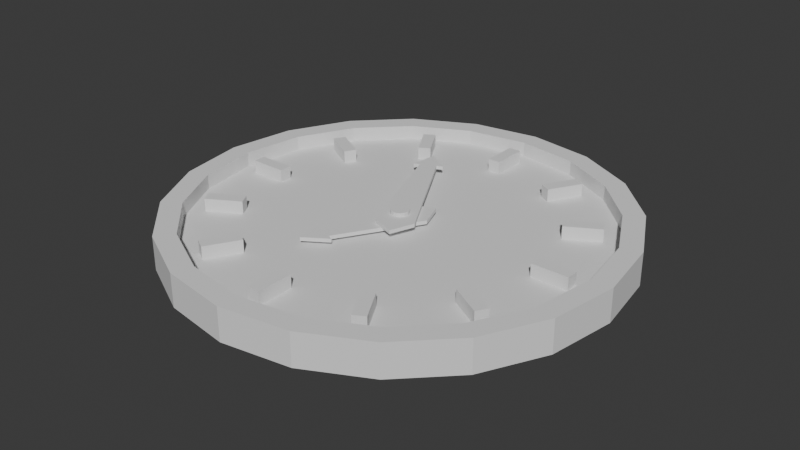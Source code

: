 # Source: Horloge.blend  (saved by Blender 4.3.32; exported with 4.5.12 LTS)
import bpy
from mathutils import Matrix  # noqa: F401  (used for matrix-valued properties, if any)

bpy.ops.wm.read_factory_settings(use_empty=True)
scene = bpy.context.scene
scene.name = 'Scene'

# ---- collections
col_collection = bpy.data.collections.new('Collection'); scene.collection.children.link(col_collection)

# ---- world
world_world = bpy.data.worlds.new('World'); scene.world = world_world
world_world.use_nodes = True; world_world.node_tree.nodes.clear()
_N = world_world.node_tree.nodes; _L = world_world.node_tree.links
n0 = _N.new('ShaderNodeOutputWorld'); n0.name = 'World Output'; n0.location = (300, 300)
n1 = _N.new('ShaderNodeBackground'); n1.name = 'Background'; n1.location = (10, 300)
n1.inputs[0].default_value = (0.05088, 0.05088, 0.05088, 1.0)
_L.new(n1.outputs[0], n0.inputs[0])
n0.is_active_output = True
world_world.color = (0.05088, 0.05088, 0.05088)
world_world.sun_shadow_jitter_overblur = 0.0

# ---- meshes
me_plane = bpy.data.meshes.new('Plane')
me_plane.from_pydata([(-1.0, -1.0, 0.0), (1.0, -1.0, 0.0), (-0.4593, 5.983, 0.0), (0.4593, 5.983, 0.0), (0.0, 7.283, 0.0), (0.0, -2.0, 0.0), (0.8098, 5.983, 0.0), (0.0, 5.983, 0.0), (-0.8098, 5.983, 0.0), (0.0, -2.0, 0.2), (1.0, -1.0, 0.2), (0.0, 5.983, 0.2), (-0.4593, 5.983, 0.2), (0.4593, 5.983, 0.2), (0.8098, 5.983, 0.2), (-1.0, -1.0, 0.2), (-0.8098, 5.983, 0.2), (0.0, 7.283, 0.2)], [], [(5, 7, 3, 1), (0, 2, 7, 5), (2, 8, 4, 7), (7, 4, 6, 3), (9, 10, 13, 11), (15, 9, 11, 12), (12, 11, 17, 16), (11, 13, 14, 17), (4, 8, 16, 17), (5, 1, 10, 9), (6, 4, 17, 14), (0, 5, 9, 15), (2, 0, 15, 12), (1, 3, 13, 10), (8, 2, 12, 16), (3, 6, 14, 13)])
_uv = me_plane.uv_layers.new(name='UVMap')
_uv.uv.foreach_set('vector', [0.5, 0.5, 0.5, 1.0, 1.0, 1.0, 1.0, 0.5, 0.0, 0.5, 0.0, 1.0, 0.5, 1.0, 0.5, 0.5, 0.0, 1.0, 0.0, 1.0, 0.5, 1.0, 0.5, 1.0, 0.5, 1.0, 0.5, 1.0, 1.0, 1.0, 1.0, 1.0, 0.5, 0.5, 1.0, 0.5, 1.0, 1.0, 0.5, 1.0, 0.0, 0.5, 0.5, 0.5, 0.5, 1.0, 0.0, 1.0, 0.0, 1.0, 0.5, 1.0, 0.5, 1.0, 0.0, 1.0, 0.5, 1.0, 1.0, 1.0, 1.0, 1.0, 0.5, 1.0, 0.5, 1.0, 0.0, 1.0, 0.0, 1.0, 0.5, 1.0, 0.5, 0.5, 1.0, 0.5, 1.0, 0.5, 0.5, 0.5, 1.0, 1.0, 0.5, 1.0, 0.5, 1.0, 1.0, 1.0, 0.0, 0.5, 0.5, 0.5, 0.5, 0.5, 0.0, 0.5, 0.0, 1.0, 0.0, 0.5, 0.0, 0.5, 0.0, 1.0, 1.0, 0.5, 1.0, 1.0, 1.0, 1.0, 1.0, 0.5, 0.0, 1.0, 0.0, 1.0, 0.0, 1.0, 0.0, 1.0, 1.0, 1.0, 1.0, 1.0, 1.0, 1.0, 1.0, 1.0])
me_plane.update()
me_plane_001 = bpy.data.meshes.new('Plane.001')
me_plane_001.from_pydata([(-1.0, -1.0, 0.0), (1.0, -1.0, 0.0), (-0.4593, 3.999, 0.0), (0.4593, 3.999, 0.0), (0.0, 5.299, 0.0), (0.0, -2.0, 0.0), (0.8098, 3.999, 0.0), (0.0, 3.999, 0.0), (-0.8098, 3.999, 0.0), (0.0, -2.0, 0.2), (1.0, -1.0, 0.2), (0.0, 3.999, 0.2), (-0.4593, 3.999, 0.2), (0.4593, 3.999, 0.2), (0.8098, 3.999, 0.2), (-1.0, -1.0, 0.2), (-0.8098, 3.999, 0.2), (0.0, 5.299, 0.2)], [], [(5, 7, 3, 1), (0, 2, 7, 5), (2, 8, 4, 7), (7, 4, 6, 3), (9, 10, 13, 11), (15, 9, 11, 12), (12, 11, 17, 16), (11, 13, 14, 17), (8, 2, 12, 16), (3, 6, 14, 13), (4, 8, 16, 17), (5, 1, 10, 9), (6, 4, 17, 14), (0, 5, 9, 15), (2, 0, 15, 12), (1, 3, 13, 10)])
_uv = me_plane_001.uv_layers.new(name='UVMap')
_uv.uv.foreach_set('vector', [0.5, 0.5, 0.5, 1.0, 1.0, 1.0, 1.0, 0.5, 0.0, 0.5, 0.0, 1.0, 0.5, 1.0, 0.5, 0.5, 0.0, 1.0, 0.0, 1.0, 0.5, 1.0, 0.5, 1.0, 0.5, 1.0, 0.5, 1.0, 1.0, 1.0, 1.0, 1.0, 0.5, 0.5, 1.0, 0.5, 1.0, 1.0, 0.5, 1.0, 0.0, 0.5, 0.5, 0.5, 0.5, 1.0, 0.0, 1.0, 0.0, 1.0, 0.5, 1.0, 0.5, 1.0, 0.0, 1.0, 0.5, 1.0, 1.0, 1.0, 1.0, 1.0, 0.5, 1.0, 0.0, 1.0, 0.0, 1.0, 0.0, 1.0, 0.0, 1.0, 1.0, 1.0, 1.0, 1.0, 1.0, 1.0, 1.0, 1.0, 0.5, 1.0, 0.0, 1.0, 0.0, 1.0, 0.5, 1.0, 0.5, 0.5, 1.0, 0.5, 1.0, 0.5, 0.5, 0.5, 1.0, 1.0, 0.5, 1.0, 0.5, 1.0, 1.0, 1.0, 0.0, 0.5, 0.5, 0.5, 0.5, 0.5, 0.0, 0.5, 0.0, 1.0, 0.0, 0.5, 0.0, 0.5, 0.0, 1.0, 1.0, 0.5, 1.0, 1.0, 1.0, 1.0, 1.0, 0.5])
me_plane_001.update()
me_cylinder = bpy.data.meshes.new('Cylinder')
me_cylinder.from_pydata([(0.0, 0.5, -0.5), (0.0, 0.5, 0.5), (0.1913, 0.4619, -0.5), (0.1913, 0.4619, 0.5), (0.3536, 0.3536, -0.5), (0.3536, 0.3536, 0.5), (0.4619, 0.1913, -0.5), (0.4619, 0.1913, 0.5), (0.5, 0.0, -0.5), (0.5, 0.0, 0.5), (0.4619, -0.1913, -0.5), (0.4619, -0.1913, 0.5), (0.3536, -0.3536, -0.5), (0.3536, -0.3536, 0.5), (0.1913, -0.4619, -0.5), (0.1913, -0.4619, 0.5), (0.0, -0.5, -0.5), (0.0, -0.5, 0.5), (-0.1913, -0.4619, -0.5), (-0.1913, -0.4619, 0.5), (-0.3536, -0.3536, -0.5), (-0.3536, -0.3536, 0.5), (-0.4619, -0.1913, -0.5), (-0.4619, -0.1913, 0.5), (-0.5, 0.0, -0.5), (-0.5, 0.0, 0.5), (-0.4619, 0.1913, -0.5), (-0.4619, 0.1913, 0.5), (-0.3536, 0.3536, -0.5), (-0.3536, 0.3536, 0.5), (-0.1913, 0.4619, -0.5), (-0.1913, 0.4619, 0.5)], [], [(0, 1, 3, 2), (2, 3, 5, 4), (4, 5, 7, 6), (6, 7, 9, 8), (8, 9, 11, 10), (10, 11, 13, 12), (12, 13, 15, 14), (14, 15, 17, 16), (16, 17, 19, 18), (18, 19, 21, 20), (20, 21, 23, 22), (22, 23, 25, 24), (24, 25, 27, 26), (26, 27, 29, 28), (3, 1, 31, 29, 27, 25, 23, 21, 19, 17, 15, 13, 11, 9, 7, 5), (28, 29, 31, 30), (30, 31, 1, 0), (0, 2, 4, 6, 8, 10, 12, 14, 16, 18, 20, 22, 24, 26, 28, 30)])
_uv = me_cylinder.uv_layers.new(name='UVMap')
_uv.uv.foreach_set('vector', [1.0, 0.5, 1.0, 1.0, 0.9375, 1.0, 0.9375, 0.5, 0.9375, 0.5, 0.9375, 1.0, 0.875, 1.0, 0.875, 0.5, 0.875, 0.5, 0.875, 1.0, 0.8125, 1.0, 0.8125, 0.5, 0.8125, 0.5, 0.8125, 1.0, 0.75, 1.0, 0.75, 0.5, 0.75, 0.5, 0.75, 1.0, 0.6875, 1.0, 0.6875, 0.5, 0.6875, 0.5, 0.6875, 1.0, 0.625, 1.0, 0.625, 0.5, 0.625, 0.5, 0.625, 1.0, 0.5625, 1.0, 0.5625, 0.5, 0.5625, 0.5, 0.5625, 1.0, 0.5, 1.0, 0.5, 0.5, 0.5, 0.5, 0.5, 1.0, 0.4375, 1.0, 0.4375, 0.5, 0.4375, 0.5, 0.4375, 1.0, 0.375, 1.0, 0.375, 0.5, 0.375, 0.5, 0.375, 1.0, 0.3125, 1.0, 0.3125, 0.5, 0.3125, 0.5, 0.3125, 1.0, 0.25, 1.0, 0.25, 0.5, 0.25, 0.5, 0.25, 1.0, 0.1875, 1.0, 0.1875, 0.5, 0.1875, 0.5, 0.1875, 1.0, 0.125, 1.0, 0.125, 0.5, 0.3418, 0.4717, 0.25, 0.49, 0.1582, 0.4717, 0.08029, 0.4197, 0.02827, 0.3418, 0.01, 0.25, 0.02827, 0.1582, 0.08029, 0.08029, 0.1582, 0.02827, 0.25, 0.01, 0.3418, 0.02827, 0.4197, 0.08029, 0.4717, 0.1582, 0.49, 0.25, 0.4717, 0.3418, 0.4197, 0.4197, 0.125, 0.5, 0.125, 1.0, 0.0625, 1.0, 0.0625, 0.5, 0.0625, 0.5, 0.0625, 1.0, 0.0, 1.0, 0.0, 0.5, 0.75, 0.49, 0.8418, 0.4717, 0.9197, 0.4197, 0.9717, 0.3418, 0.99, 0.25, 0.9717, 0.1582, 0.9197, 0.08029, 0.8418, 0.02827, 0.75, 0.01, 0.6582, 0.02827, 0.5803, 0.08029, 0.5283, 0.1582, 0.51, 0.25, 0.5283, 0.3418, 0.5803, 0.4197, 0.6582, 0.4717])
me_cylinder.update()
me_cube_001 = bpy.data.meshes.new('Cube.001')
me_cube_001.from_pydata([(-1.0, -1.0, 0.0), (-1.0, -1.0, 1.0), (-1.0, 1.0, 0.0), (-1.0, 1.0, 1.0), (1.0, -1.0, 0.0), (1.0, -1.0, 1.0), (1.0, 1.0, 0.0), (1.0, 1.0, 1.0), (10.74, -1.899, 0.0), (10.74, -1.899, 1.0), (13.64, -0.1674, 0.0), (13.64, -0.1674, 1.0), (12.47, -2.244, 0.0), (12.47, -2.244, 1.0), (15.37, -0.5121, 0.0), (15.37, -0.5121, 1.0), (19.6, -4.701, 0.0), (19.6, -4.701, 1.0), (24.62, -3.701, 0.0), (24.62, -3.701, 1.0), (20.6, -5.299, 0.0), (20.6, -5.299, 1.0), (25.62, -4.299, 0.0), (25.62, -4.299, 1.0), (23.21, -8.655, 0.0), (23.21, -8.655, 1.0), (29.01, -8.655, 0.0), (29.01, -8.655, 1.0), (23.21, -9.345, 0.0), (23.21, -9.345, 1.0), (29.01, -9.345, 0.0), (29.01, -9.345, 1.0), (20.6, -12.7, 0.0), (20.6, -12.7, 1.0), (25.62, -13.7, 0.0), (25.62, -13.7, 1.0), (19.6, -13.3, 0.0), (19.6, -13.3, 1.0), (24.62, -14.3, 0.0), (24.62, -14.3, 1.0), (12.47, -15.76, 0.0), (12.47, -15.76, 1.0), (15.37, -17.49, 0.0), (15.37, -17.49, 1.0), (10.74, -16.1, 0.0), (10.74, -16.1, 1.0), (13.64, -17.83, 0.0), (13.64, -17.83, 1.0), (1.0, -17.0, 0.0), (1.0, -17.0, 1.0), (1.0, -19.0, 0.0), (1.0, -19.0, 1.0), (-1.0, -17.0, 0.0), (-1.0, -17.0, 1.0), (-1.0, -19.0, 0.0), (-1.0, -19.0, 1.0), (-10.74, -16.1, 0.0), (-10.74, -16.1, 1.0), (-13.64, -17.83, 0.0), (-13.64, -17.83, 1.0), (-12.47, -15.76, 0.0), (-12.47, -15.76, 1.0), (-15.37, -17.49, 0.0), (-15.37, -17.49, 1.0), (-19.6, -13.3, 0.0), (-19.6, -13.3, 1.0), (-24.62, -14.3, 0.0), (-24.62, -14.3, 1.0), (-20.6, -12.7, 0.0), (-20.6, -12.7, 1.0), (-25.62, -13.7, 0.0), (-25.62, -13.7, 1.0), (-23.21, -9.345, 0.0), (-23.21, -9.345, 1.0), (-29.01, -9.345, 0.0), (-29.01, -9.345, 1.0), (-23.21, -8.655, 0.0), (-23.21, -8.655, 1.0), (-29.01, -8.655, 0.0), (-29.01, -8.655, 1.0), (-20.6, -5.299, 0.0), (-20.6, -5.299, 1.0), (-25.62, -4.299, 0.0), (-25.62, -4.299, 1.0), (-19.6, -4.701, 0.0), (-19.6, -4.701, 1.0), (-24.62, -3.701, 0.0), (-24.62, -3.701, 1.0), (-12.47, -2.244, 0.0), (-12.47, -2.244, 1.0), (-15.37, -0.5121, 0.0), (-15.37, -0.5121, 1.0), (-10.74, -1.899, 0.0), (-10.74, -1.899, 1.0), (-13.64, -0.1674, 0.0), (-13.64, -0.1674, 1.0)], [], [(0, 2, 3, 1), (2, 6, 7, 3), (6, 4, 5, 7), (4, 0, 1, 5), (2, 0, 4, 6), (7, 5, 1, 3), (8, 10, 11, 9), (10, 14, 15, 11), (14, 12, 13, 15), (12, 8, 9, 13), (10, 8, 12, 14), (15, 13, 9, 11), (16, 18, 19, 17), (18, 22, 23, 19), (22, 20, 21, 23), (20, 16, 17, 21), (18, 16, 20, 22), (23, 21, 17, 19), (24, 26, 27, 25), (26, 30, 31, 27), (30, 28, 29, 31), (28, 24, 25, 29), (26, 24, 28, 30), (31, 29, 25, 27), (32, 34, 35, 33), (34, 38, 39, 35), (38, 36, 37, 39), (36, 32, 33, 37), (34, 32, 36, 38), (39, 37, 33, 35), (40, 42, 43, 41), (42, 46, 47, 43), (46, 44, 45, 47), (44, 40, 41, 45), (42, 40, 44, 46), (47, 45, 41, 43), (48, 50, 51, 49), (50, 54, 55, 51), (54, 52, 53, 55), (52, 48, 49, 53), (50, 48, 52, 54), (55, 53, 49, 51), (56, 58, 59, 57), (58, 62, 63, 59), (62, 60, 61, 63), (60, 56, 57, 61), (58, 56, 60, 62), (63, 61, 57, 59), (64, 66, 67, 65), (66, 70, 71, 67), (70, 68, 69, 71), (68, 64, 65, 69), (66, 64, 68, 70), (71, 69, 65, 67), (72, 74, 75, 73), (74, 78, 79, 75), (78, 76, 77, 79), (76, 72, 73, 77), (74, 72, 76, 78), (79, 77, 73, 75), (80, 82, 83, 81), (82, 86, 87, 83), (86, 84, 85, 87), (84, 80, 81, 85), (82, 80, 84, 86), (87, 85, 81, 83), (88, 90, 91, 89), (90, 94, 95, 91), (94, 92, 93, 95), (92, 88, 89, 93), (90, 88, 92, 94), (95, 93, 89, 91)])
_uv = me_cube_001.uv_layers.new(name='UVMap')
_uv.uv.foreach_set('vector', [0.375, 0.0, 0.375, 0.25, 0.625, 0.25, 0.625, 0.0, 0.375, 0.25, 0.375, 0.5, 0.625, 0.5, 0.625, 0.25, 0.375, 0.5, 0.375, 0.75, 0.625, 0.75, 0.625, 0.5, 0.375, 0.75, 0.375, 1.0, 0.625, 1.0, 0.625, 0.75, 0.125, 0.5, 0.125, 0.75, 0.375, 0.75, 0.375, 0.5, 0.625, 0.5, 0.625, 0.75, 0.875, 0.75, 0.875, 0.5, 0.375, 0.0, 0.375, 0.25, 0.625, 0.25, 0.625, 0.0, 0.375, 0.25, 0.375, 0.5, 0.625, 0.5, 0.625, 0.25, 0.375, 0.5, 0.375, 0.75, 0.625, 0.75, 0.625, 0.5, 0.375, 0.75, 0.375, 1.0, 0.625, 1.0, 0.625, 0.75, 0.125, 0.5, 0.125, 0.75, 0.375, 0.75, 0.375, 0.5, 0.625, 0.5, 0.625, 0.75, 0.875, 0.75, 0.875, 0.5, 0.375, 0.0, 0.375, 0.25, 0.625, 0.25, 0.625, 0.0, 0.375, 0.25, 0.375, 0.5, 0.625, 0.5, 0.625, 0.25, 0.375, 0.5, 0.375, 0.75, 0.625, 0.75, 0.625, 0.5, 0.375, 0.75, 0.375, 1.0, 0.625, 1.0, 0.625, 0.75, 0.125, 0.5, 0.125, 0.75, 0.375, 0.75, 0.375, 0.5, 0.625, 0.5, 0.625, 0.75, 0.875, 0.75, 0.875, 0.5, 0.375, 0.0, 0.375, 0.25, 0.625, 0.25, 0.625, 0.0, 0.375, 0.25, 0.375, 0.5, 0.625, 0.5, 0.625, 0.25, 0.375, 0.5, 0.375, 0.75, 0.625, 0.75, 0.625, 0.5, 0.375, 0.75, 0.375, 1.0, 0.625, 1.0, 0.625, 0.75, 0.125, 0.5, 0.125, 0.75, 0.375, 0.75, 0.375, 0.5, 0.625, 0.5, 0.625, 0.75, 0.875, 0.75, 0.875, 0.5, 0.375, 0.0, 0.375, 0.25, 0.625, 0.25, 0.625, 0.0, 0.375, 0.25, 0.375, 0.5, 0.625, 0.5, 0.625, 0.25, 0.375, 0.5, 0.375, 0.75, 0.625, 0.75, 0.625, 0.5, 0.375, 0.75, 0.375, 1.0, 0.625, 1.0, 0.625, 0.75, 0.125, 0.5, 0.125, 0.75, 0.375, 0.75, 0.375, 0.5, 0.625, 0.5, 0.625, 0.75, 0.875, 0.75, 0.875, 0.5, 0.375, 0.0, 0.375, 0.25, 0.625, 0.25, 0.625, 0.0, 0.375, 0.25, 0.375, 0.5, 0.625, 0.5, 0.625, 0.25, 0.375, 0.5, 0.375, 0.75, 0.625, 0.75, 0.625, 0.5, 0.375, 0.75, 0.375, 1.0, 0.625, 1.0, 0.625, 0.75, 0.125, 0.5, 0.125, 0.75, 0.375, 0.75, 0.375, 0.5, 0.625, 0.5, 0.625, 0.75, 0.875, 0.75, 0.875, 0.5, 0.375, 0.0, 0.375, 0.25, 0.625, 0.25, 0.625, 0.0, 0.375, 0.25, 0.375, 0.5, 0.625, 0.5, 0.625, 0.25, 0.375, 0.5, 0.375, 0.75, 0.625, 0.75, 0.625, 0.5, 0.375, 0.75, 0.375, 1.0, 0.625, 1.0, 0.625, 0.75, 0.125, 0.5, 0.125, 0.75, 0.375, 0.75, 0.375, 0.5, 0.625, 0.5, 0.625, 0.75, 0.875, 0.75, 0.875, 0.5, 0.375, 0.0, 0.375, 0.25, 0.625, 0.25, 0.625, 0.0, 0.375, 0.25, 0.375, 0.5, 0.625, 0.5, 0.625, 0.25, 0.375, 0.5, 0.375, 0.75, 0.625, 0.75, 0.625, 0.5, 0.375, 0.75, 0.375, 1.0, 0.625, 1.0, 0.625, 0.75, 0.125, 0.5, 0.125, 0.75, 0.375, 0.75, 0.375, 0.5, 0.625, 0.5, 0.625, 0.75, 0.875, 0.75, 0.875, 0.5, 0.375, 0.0, 0.375, 0.25, 0.625, 0.25, 0.625, 0.0, 0.375, 0.25, 0.375, 0.5, 0.625, 0.5, 0.625, 0.25, 0.375, 0.5, 0.375, 0.75, 0.625, 0.75, 0.625, 0.5, 0.375, 0.75, 0.375, 1.0, 0.625, 1.0, 0.625, 0.75, 0.125, 0.5, 0.125, 0.75, 0.375, 0.75, 0.375, 0.5, 0.625, 0.5, 0.625, 0.75, 0.875, 0.75, 0.875, 0.5, 0.375, 0.0, 0.375, 0.25, 0.625, 0.25, 0.625, 0.0, 0.375, 0.25, 0.375, 0.5, 0.625, 0.5, 0.625, 0.25, 0.375, 0.5, 0.375, 0.75, 0.625, 0.75, 0.625, 0.5, 0.375, 0.75, 0.375, 1.0, 0.625, 1.0, 0.625, 0.75, 0.125, 0.5, 0.125, 0.75, 0.375, 0.75, 0.375, 0.5, 0.625, 0.5, 0.625, 0.75, 0.875, 0.75, 0.875, 0.5, 0.375, 0.0, 0.375, 0.25, 0.625, 0.25, 0.625, 0.0, 0.375, 0.25, 0.375, 0.5, 0.625, 0.5, 0.625, 0.25, 0.375, 0.5, 0.375, 0.75, 0.625, 0.75, 0.625, 0.5, 0.375, 0.75, 0.375, 1.0, 0.625, 1.0, 0.625, 0.75, 0.125, 0.5, 0.125, 0.75, 0.375, 0.75, 0.375, 0.5, 0.625, 0.5, 0.625, 0.75, 0.875, 0.75, 0.875, 0.5, 0.375, 0.0, 0.375, 0.25, 0.625, 0.25, 0.625, 0.0, 0.375, 0.25, 0.375, 0.5, 0.625, 0.5, 0.625, 0.25, 0.375, 0.5, 0.375, 0.75, 0.625, 0.75, 0.625, 0.5, 0.375, 0.75, 0.375, 1.0, 0.625, 1.0, 0.625, 0.75, 0.125, 0.5, 0.125, 0.75, 0.375, 0.75, 0.375, 0.5, 0.625, 0.5, 0.625, 0.75, 0.875, 0.75, 0.875, 0.5])
me_cube_001.update()
me_cylinder_001 = bpy.data.meshes.new('Cylinder.001')
me_cylinder_001.from_pydata([(0.0, 12.06, -0.5), (0.0, 10.92, 0.5), (3.727, 11.47, -0.5), (3.375, 10.39, 0.5), (7.089, 9.757, -0.5), (6.419, 8.836, 0.5), (9.757, 7.089, -0.5), (8.836, 6.419, 0.5), (11.47, 3.727, -0.5), (10.39, 3.375, 0.5), (12.06, 0.0, -0.5), (10.92, 0.0, 0.5), (11.47, -3.727, -0.5), (10.39, -3.375, 0.5), (9.757, -7.089, -0.5), (8.836, -6.419, 0.5), (7.089, -9.757, -0.5), (6.419, -8.836, 0.5), (3.727, -11.47, -0.5), (3.375, -10.39, 0.5), (0.0, -12.06, -0.5), (0.0, -10.92, 0.5), (-3.727, -11.47, -0.5), (-3.375, -10.39, 0.5), (-7.089, -9.757, -0.5), (-6.419, -8.836, 0.5), (-9.757, -7.089, -0.5), (-8.836, -6.419, 0.5), (-11.47, -3.727, -0.5), (-10.39, -3.375, 0.5), (-12.06, 0.0, -0.5), (-10.92, 0.0, 0.5), (-11.47, 3.727, -0.5), (-10.39, 3.375, 0.5), (-9.757, 7.089, -0.5), (-8.836, 6.419, 0.5), (-7.089, 9.757, -0.5), (-6.419, 8.836, 0.5), (-3.727, 11.47, -0.5), (-3.375, 10.39, 0.5), (3.727, 11.47, 0.5), (0.0, 12.06, 0.5), (7.089, 9.757, 0.5), (9.757, 7.089, 0.5), (11.47, 3.727, 0.5), (12.06, 0.0, 0.5), (11.47, -3.727, 0.5), (9.757, -7.089, 0.5), (7.089, -9.757, 0.5), (3.727, -11.47, 0.5), (0.0, -12.06, 0.5), (-3.727, -11.47, 0.5), (-7.089, -9.757, 0.5), (-9.757, -7.089, 0.5), (-11.47, -3.727, 0.5), (-12.06, 0.0, 0.5), (-11.47, 3.727, 0.5), (-9.757, 7.089, 0.5), (-7.089, 9.757, 0.5), (-3.727, 11.47, 0.5), (3.727, 11.47, 1.3), (0.0, 12.06, 1.3), (7.089, 9.757, 1.3), (9.757, 7.089, 1.3), (11.47, 3.727, 1.3), (12.06, 0.0, 1.3), (11.47, -3.727, 1.3), (9.757, -7.089, 1.3), (7.089, -9.757, 1.3), (3.727, -11.47, 1.3), (0.0, -12.06, 1.3), (-3.727, -11.47, 1.3), (-7.089, -9.757, 1.3), (-9.757, -7.089, 1.3), (-11.47, -3.727, 1.3), (-12.06, 0.0, 1.3), (-11.47, 3.727, 1.3), (-9.757, 7.089, 1.3), (-7.089, 9.757, 1.3), (-3.727, 11.47, 1.3), (3.375, 10.39, 1.3), (0.0, 10.92, 1.3), (6.419, 8.836, 1.3), (8.836, 6.419, 1.3), (10.39, 3.375, 1.3), (10.92, 0.0, 1.3), (10.39, -3.375, 1.3), (8.836, -6.419, 1.3), (6.419, -8.836, 1.3), (3.375, -10.39, 1.3), (0.0, -10.92, 1.3), (-3.375, -10.39, 1.3), (-6.419, -8.836, 1.3), (-8.836, -6.419, 1.3), (-10.39, -3.375, 1.3), (-10.92, 0.0, 1.3), (-10.39, 3.375, 1.3), (-8.836, 6.419, 1.3), (-6.419, 8.836, 1.3), (-3.375, 10.39, 1.3)], [], [(0, 41, 40, 2), (2, 40, 42, 4), (4, 42, 43, 6), (6, 43, 44, 8), (8, 44, 45, 10), (10, 45, 46, 12), (12, 46, 47, 14), (14, 47, 48, 16), (16, 48, 49, 18), (18, 49, 50, 20), (20, 50, 51, 22), (22, 51, 52, 24), (24, 52, 53, 26), (26, 53, 54, 28), (28, 54, 55, 30), (30, 55, 56, 32), (32, 56, 57, 34), (34, 57, 58, 36), (29, 33, 31), (36, 58, 59, 38), (38, 59, 41, 0), (32, 28, 30), (9, 11, 85, 84), (35, 37, 98, 97), (57, 56, 76, 77), (48, 47, 67, 68), (7, 9, 84, 83), (33, 35, 97, 96), (5, 7, 83, 82), (52, 51, 71, 72), (43, 42, 62, 63), (31, 33, 96, 95), (3, 5, 82, 80), (29, 31, 95, 94), (56, 55, 75, 76), (47, 46, 66, 67), (1, 3, 80, 81), (27, 29, 94, 93), (41, 59, 79, 61), (51, 50, 70, 71), (42, 40, 60, 62), (25, 27, 93, 92), (81, 80, 60, 61), (80, 82, 62, 60), (82, 83, 63, 62), (83, 84, 64, 63), (84, 85, 65, 64), (85, 86, 66, 65), (86, 87, 67, 66), (87, 88, 68, 67), (88, 89, 69, 68), (89, 90, 70, 69), (90, 91, 71, 70), (91, 92, 72, 71), (92, 93, 73, 72), (93, 94, 74, 73), (94, 95, 75, 74), (95, 96, 76, 75), (96, 97, 77, 76), (97, 98, 78, 77), (98, 99, 79, 78), (99, 81, 61, 79), (37, 39, 99, 98), (44, 43, 63, 64), (53, 52, 72, 73), (11, 13, 86, 85), (39, 1, 81, 99), (13, 15, 87, 86), (49, 48, 68, 69), (58, 57, 77, 78), (15, 17, 88, 87), (45, 44, 64, 65), (54, 53, 73, 74), (17, 19, 89, 88), (40, 41, 61, 60), (19, 21, 90, 89), (50, 49, 69, 70), (59, 58, 78, 79), (21, 23, 91, 90), (46, 45, 65, 66), (55, 54, 74, 75), (23, 25, 92, 91), (27, 35, 33, 29), (25, 37, 35, 27), (23, 39, 37, 25), (1, 39, 23, 21), (3, 1, 21, 19), (5, 3, 19, 17), (7, 5, 17, 15), (9, 7, 15, 13), (11, 9, 13), (34, 26, 28, 32), (36, 24, 26, 34), (38, 22, 24, 36), (8, 10, 12), (38, 0, 20, 22), (0, 2, 18, 20), (2, 4, 16, 18), (4, 6, 14, 16), (6, 8, 12, 14)])
_uv = me_cylinder_001.uv_layers.new(name='UVMap')
_uv.uv.foreach_set('vector', [1.0, 0.5, 1.0, 1.0, 0.95, 1.0, 0.95, 0.5, 0.95, 0.5, 0.95, 1.0, 0.9, 1.0, 0.9, 0.5, 0.9, 0.5, 0.9, 1.0, 0.85, 1.0, 0.85, 0.5, 0.85, 0.5, 0.85, 1.0, 0.8, 1.0, 0.8, 0.5, 0.8, 0.5, 0.8, 1.0, 0.75, 1.0, 0.75, 0.5, 0.75, 0.5, 0.75, 1.0, 0.7, 1.0, 0.7, 0.5, 0.7, 0.5, 0.7, 1.0, 0.65, 1.0, 0.65, 0.5, 0.65, 0.5, 0.65, 1.0, 0.6, 1.0, 0.6, 0.5, 0.6, 0.5, 0.6, 1.0, 0.55, 1.0, 0.55, 0.5, 0.55, 0.5, 0.55, 1.0, 0.5, 1.0, 0.5, 0.5, 0.5, 0.5, 0.5, 1.0, 0.45, 1.0, 0.45, 0.5, 0.45, 0.5, 0.45, 1.0, 0.4, 1.0, 0.4, 0.5, 0.4, 0.5, 0.4, 1.0, 0.35, 1.0, 0.35, 0.5, 0.35, 0.5, 0.35, 1.0, 0.3, 1.0, 0.3, 0.5, 0.3, 0.5, 0.3, 1.0, 0.25, 1.0, 0.25, 0.5, 0.25, 0.5, 0.25, 1.0, 0.2, 1.0, 0.2, 0.5, 0.2, 0.5, 0.2, 1.0, 0.15, 1.0, 0.15, 0.5, 0.15, 0.5, 0.15, 1.0, 0.1, 1.0, 0.1, 0.5, 0.0433, 0.1828, 0.0433, 0.3172, 0.03266, 0.25, 0.1, 0.5, 0.1, 1.0, 0.05, 1.0, 0.05, 0.5, 0.05, 0.5, 0.05, 1.0, -1.565e-07, 1.0, -1.565e-07, 0.5, 0.5217, 0.3242, 0.5217, 0.1758, 0.51, 0.25, 0.4567, 0.3172, 0.4673, 0.25, 0.4673, 0.25, 0.4567, 0.3172, 0.07417, 0.3778, 0.1222, 0.4258, 0.1222, 0.4258, 0.07417, 0.3778, 0.15, 1.0, 0.2, 1.0, 0.2, 1.0, 0.15, 1.0, 0.6, 1.0, 0.65, 1.0, 0.65, 1.0, 0.6, 1.0, 0.4258, 0.3778, 0.4567, 0.3172, 0.4567, 0.3172, 0.4258, 0.3778, 0.0433, 0.3172, 0.07417, 0.3778, 0.07417, 0.3778, 0.0433, 0.3172, 0.3778, 0.4258, 0.4258, 0.3778, 0.4258, 0.3778, 0.3778, 0.4258, 0.4, 1.0, 0.45, 1.0, 0.45, 1.0, 0.4, 1.0, 0.85, 1.0, 0.9, 1.0, 0.9, 1.0, 0.85, 1.0, 0.03266, 0.25, 0.0433, 0.3172, 0.0433, 0.3172, 0.03266, 0.25, 0.3172, 0.4567, 0.3778, 0.4258, 0.3778, 0.4258, 0.3172, 0.4567, 0.0433, 0.1828, 0.03266, 0.25, 0.03266, 0.25, 0.0433, 0.1828, 0.2, 1.0, 0.25, 1.0, 0.25, 1.0, 0.2, 1.0, 0.65, 1.0, 0.7, 1.0, 0.7, 1.0, 0.65, 1.0, 0.25, 0.4673, 0.3172, 0.4567, 0.3172, 0.4567, 0.25, 0.4673, 0.07417, 0.1222, 0.0433, 0.1828, 0.0433, 0.1828, 0.07417, 0.1222, -1.565e-07, 1.0, 0.05, 1.0, 0.05, 1.0, -1.565e-07, 1.0, 0.45, 1.0, 0.5, 1.0, 0.5, 1.0, 0.45, 1.0, 0.9, 1.0, 0.95, 1.0, 0.95, 1.0, 0.9, 1.0, 0.1222, 0.07417, 0.07417, 0.1222, 0.07417, 0.1222, 0.1222, 0.07417, 0.25, 0.4673, 0.3172, 0.4567, 0.3242, 0.4783, 0.25, 0.49, 0.3172, 0.4567, 0.3778, 0.4258, 0.3911, 0.4442, 0.3242, 0.4783, 0.3778, 0.4258, 0.4258, 0.3778, 0.4442, 0.3911, 0.3911, 0.4442, 0.4258, 0.3778, 0.4567, 0.3172, 0.4783, 0.3242, 0.4442, 0.3911, 0.4567, 0.3172, 0.4673, 0.25, 0.49, 0.25, 0.4783, 0.3242, 0.4673, 0.25, 0.4567, 0.1828, 0.4783, 0.1758, 0.49, 0.25, 0.4567, 0.1828, 0.4258, 0.1222, 0.4442, 0.1089, 0.4783, 0.1758, 0.4258, 0.1222, 0.3778, 0.07417, 0.3911, 0.05584, 0.4442, 0.1089, 0.3778, 0.07417, 0.3172, 0.0433, 0.3242, 0.02175, 0.3911, 0.05584, 0.3172, 0.0433, 0.25, 0.03266, 0.25, 0.01, 0.3242, 0.02175, 0.25, 0.03266, 0.1828, 0.0433, 0.1758, 0.02175, 0.25, 0.01, 0.1828, 0.0433, 0.1222, 0.07417, 0.1089, 0.05584, 0.1758, 0.02175, 0.1222, 0.07417, 0.07417, 0.1222, 0.05584, 0.1089, 0.1089, 0.05584, 0.07417, 0.1222, 0.0433, 0.1828, 0.02175, 0.1758, 0.05584, 0.1089, 0.0433, 0.1828, 0.03266, 0.25, 0.01, 0.25, 0.02175, 0.1758, 0.03266, 0.25, 0.0433, 0.3172, 0.02175, 0.3242, 0.01, 0.25, 0.0433, 0.3172, 0.07417, 0.3778, 0.05584, 0.3911, 0.02175, 0.3242, 0.07417, 0.3778, 0.1222, 0.4258, 0.1089, 0.4442, 0.05584, 0.3911, 0.1222, 0.4258, 0.1828, 0.4567, 0.1758, 0.4783, 0.1089, 0.4442, 0.1828, 0.4567, 0.25, 0.4673, 0.25, 0.49, 0.1758, 0.4783, 0.1222, 0.4258, 0.1828, 0.4567, 0.1828, 0.4567, 0.1222, 0.4258, 0.8, 1.0, 0.85, 1.0, 0.85, 1.0, 0.8, 1.0, 0.35, 1.0, 0.4, 1.0, 0.4, 1.0, 0.35, 1.0, 0.4673, 0.25, 0.4567, 0.1828, 0.4567, 0.1828, 0.4673, 0.25, 0.1828, 0.4567, 0.25, 0.4673, 0.25, 0.4673, 0.1828, 0.4567, 0.4567, 0.1828, 0.4258, 0.1222, 0.4258, 0.1222, 0.4567, 0.1828, 0.55, 1.0, 0.6, 1.0, 0.6, 1.0, 0.55, 1.0, 0.1, 1.0, 0.15, 1.0, 0.15, 1.0, 0.1, 1.0, 0.4258, 0.1222, 0.3778, 0.07417, 0.3778, 0.07417, 0.4258, 0.1222, 0.75, 1.0, 0.8, 1.0, 0.8, 1.0, 0.75, 1.0, 0.3, 1.0, 0.35, 1.0, 0.35, 1.0, 0.3, 1.0, 0.3778, 0.07417, 0.3172, 0.0433, 0.3172, 0.0433, 0.3778, 0.07417, 0.95, 1.0, 1.0, 1.0, 1.0, 1.0, 0.95, 1.0, 0.3172, 0.0433, 0.25, 0.03266, 0.25, 0.03266, 0.3172, 0.0433, 0.5, 1.0, 0.55, 1.0, 0.55, 1.0, 0.5, 1.0, 0.05, 1.0, 0.1, 1.0, 0.1, 1.0, 0.05, 1.0, 0.25, 0.03266, 0.1828, 0.0433, 0.1828, 0.0433, 0.25, 0.03266, 0.7, 1.0, 0.75, 1.0, 0.75, 1.0, 0.7, 1.0, 0.25, 1.0, 0.3, 1.0, 0.3, 1.0, 0.25, 1.0, 0.1828, 0.0433, 0.1222, 0.07417, 0.1222, 0.07417, 0.1828, 0.0433, 0.07417, 0.1222, 0.07417, 0.3778, 0.0433, 0.3172, 0.0433, 0.1828, 0.1222, 0.07417, 0.1222, 0.4258, 0.07417, 0.3778, 0.07417, 0.1222, 0.1828, 0.0433, 0.1828, 0.4567, 0.1222, 0.4258, 0.1222, 0.07417, 0.25, 0.4673, 0.1828, 0.4567, 0.1828, 0.0433, 0.25, 0.03266, 0.3172, 0.4567, 0.25, 0.4673, 0.25, 0.03266, 0.3172, 0.0433, 0.3778, 0.4258, 0.3172, 0.4567, 0.3172, 0.0433, 0.3778, 0.07417, 0.4258, 0.3778, 0.3778, 0.4258, 0.3778, 0.07417, 0.4258, 0.1222, 0.4567, 0.3172, 0.4258, 0.3778, 0.4258, 0.1222, 0.4567, 0.1828, 0.4673, 0.25, 0.4567, 0.3172, 0.4567, 0.1828, 0.5558, 0.3911, 0.5558, 0.1089, 0.5217, 0.1758, 0.5217, 0.3242, 0.6089, 0.4442, 0.6089, 0.05584, 0.5558, 0.1089, 0.5558, 0.3911, 0.6758, 0.4783, 0.6758, 0.02175, 0.6089, 0.05584, 0.6089, 0.4442, 0.9783, 0.3242, 0.99, 0.25, 0.9783, 0.1758, 0.6758, 0.4783, 0.75, 0.49, 0.75, 0.01, 0.6758, 0.02175, 0.75, 0.49, 0.8242, 0.4783, 0.8242, 0.02175, 0.75, 0.01, 0.8242, 0.4783, 0.8911, 0.4442, 0.8911, 0.05584, 0.8242, 0.02175, 0.8911, 0.4442, 0.9442, 0.3911, 0.9442, 0.1089, 0.8911, 0.05584, 0.9442, 0.3911, 0.9783, 0.3242, 0.9783, 0.1758, 0.9442, 0.1089])
me_cylinder_001.update()

# ---- objects
ob_plane = bpy.data.objects.new('Plane', me_plane)
ob_plane_001 = bpy.data.objects.new('Plane.001', me_plane_001)
ob_cylinder = bpy.data.objects.new('Cylinder', me_cylinder)
ob_cube = bpy.data.objects.new('Cube', me_cube_001)
ob_cylinder_001 = bpy.data.objects.new('Cylinder.001', me_cylinder_001)

# ---- transforms, parenting, visibility, modifiers, constraints
ob_plane.location = (0.0, 0.0, 0.2)
ob_plane.rotation_euler = (0.0, -0.0, 0.4363)
ob_plane_001.location = (0.0, 0.0, 0.0)
ob_plane_001.rotation_euler = (0.0, -0.0, -3.578)
ob_cylinder.location = (0.0, 0.0, 0.1)
ob_cube.location = (0.0, 9.0, -0.5)
ob_cube.scale = (0.3447, 1.0, 1.0)
ob_cylinder_001.location = (0.0, 0.0, -0.7)

# ---- collection membership
col_collection.objects.link(ob_plane)
col_collection.objects.link(ob_plane_001)
col_collection.objects.link(ob_cylinder)
col_collection.objects.link(ob_cube)
col_collection.objects.link(ob_cylinder_001)

# ---- scene / render settings (as saved in the file)
scene.frame_start = 1; scene.frame_end = 250; scene.frame_set(1)
scene.render.engine = 'BLENDER_EEVEE_NEXT'
bpy.context.view_layer.update()

# ---- added for rendering (the .blend has no active camera and no usable light): camera, sun
cam_auto = bpy.data.cameras.new('AutoCamera')
cam_auto.lens = 50.0
cam_auto.sensor_width = 36.0
cam_auto.clip_end = 1000.0
ob_auto_camera = bpy.data.objects.new('AutoCamera', cam_auto)
scene.collection.objects.link(ob_auto_camera)
ob_auto_camera.location = (31.6041, -37.9249, 24.9833)
ob_auto_camera.rotation_euler = (1.09748, -7.21219e-08, 0.694738)
scene.camera = ob_auto_camera
light_auto_sun = bpy.data.lights.new('AutoSun', 'SUN')
light_auto_sun.energy = 3.0
light_auto_sun.angle = 0.0523599
ob_auto_sun = bpy.data.objects.new('AutoSun', light_auto_sun)
scene.collection.objects.link(ob_auto_sun)
ob_auto_sun.rotation_euler = (0.872665, 0.174533, 0.523599)
bpy.context.view_layer.update()
